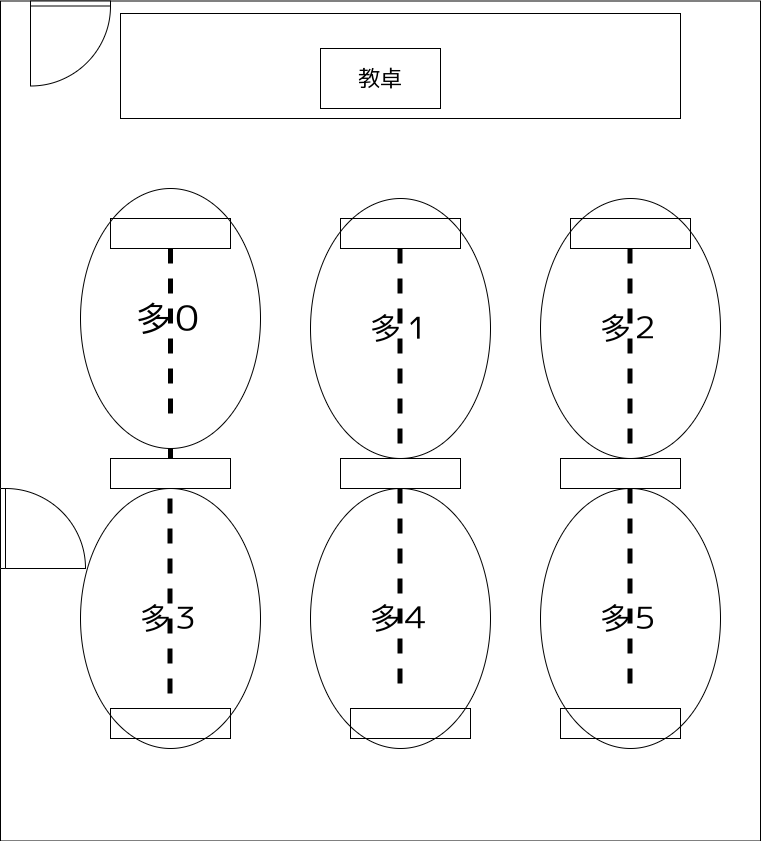

The diagram above was exported from draw.io. Its source (the exported page's mxGraphModel, read from the mxfile embedded in the PNG):
<mxGraphModel dx="1032" dy="900" grid="1" gridSize="10" guides="1" tooltips="1" connect="1" arrows="1" fold="1" page="1" pageScale="1" pageWidth="827" pageHeight="1169" math="0" shadow="0">
  <root>
    <mxCell id="0" />
    <mxCell id="1" parent="0" />
    <mxCell id="2" value="" style="rounded=0;whiteSpace=wrap;html=1;" vertex="1" parent="1">
      <mxGeometry x="40" y="42.5" width="760" height="840" as="geometry" />
    </mxCell>
    <mxCell id="3" value="" style="verticalLabelPosition=bottom;html=1;verticalAlign=top;align=center;shape=mxgraph.floorplan.doorLeft;aspect=fixed;direction=north;" vertex="1" parent="1">
      <mxGeometry x="40" y="530" width="85" height="80" as="geometry" />
    </mxCell>
    <mxCell id="4" value="" style="verticalLabelPosition=bottom;html=1;verticalAlign=top;align=center;shape=mxgraph.floorplan.doorLeft;aspect=fixed;" vertex="1" parent="1">
      <mxGeometry x="70" y="42.5" width="80" height="85" as="geometry" />
    </mxCell>
    <mxCell id="5" value="" style="rounded=0;whiteSpace=wrap;html=1;" vertex="1" parent="1">
      <mxGeometry x="160" y="55" width="560" height="105" as="geometry" />
    </mxCell>
    <mxCell id="6" value="&lt;font style=&quot;font-size: 22px&quot;&gt;教卓&lt;/font&gt;" style="rounded=0;whiteSpace=wrap;html=1;" vertex="1" parent="1">
      <mxGeometry x="360" y="90" width="120" height="60" as="geometry" />
    </mxCell>
    <mxCell id="7" value="" style="rounded=0;whiteSpace=wrap;html=1;" vertex="1" parent="1">
      <mxGeometry x="150" y="260" width="120" height="30" as="geometry" />
    </mxCell>
    <mxCell id="8" value="" style="rounded=0;whiteSpace=wrap;html=1;" vertex="1" parent="1">
      <mxGeometry x="150" y="500" width="120" height="30" as="geometry" />
    </mxCell>
    <mxCell id="9" value="" style="rounded=0;whiteSpace=wrap;html=1;" vertex="1" parent="1">
      <mxGeometry x="150" y="750" width="120" height="30" as="geometry" />
    </mxCell>
    <mxCell id="10" value="" style="rounded=0;whiteSpace=wrap;html=1;" vertex="1" parent="1">
      <mxGeometry x="610" y="260" width="120" height="30" as="geometry" />
    </mxCell>
    <mxCell id="11" value="" style="rounded=0;whiteSpace=wrap;html=1;" vertex="1" parent="1">
      <mxGeometry x="600" y="500" width="120" height="30" as="geometry" />
    </mxCell>
    <mxCell id="12" value="" style="rounded=0;whiteSpace=wrap;html=1;" vertex="1" parent="1">
      <mxGeometry x="600" y="750" width="120" height="30" as="geometry" />
    </mxCell>
    <mxCell id="13" value="" style="rounded=0;whiteSpace=wrap;html=1;" vertex="1" parent="1">
      <mxGeometry x="380" y="260" width="120" height="30" as="geometry" />
    </mxCell>
    <mxCell id="14" value="" style="rounded=0;whiteSpace=wrap;html=1;" vertex="1" parent="1">
      <mxGeometry x="380" y="500" width="120" height="30" as="geometry" />
    </mxCell>
    <mxCell id="15" value="" style="rounded=0;whiteSpace=wrap;html=1;" vertex="1" parent="1">
      <mxGeometry x="390" y="750" width="120" height="30" as="geometry" />
    </mxCell>
    <mxCell id="16" value="" style="endArrow=none;dashed=1;html=1;exitX=0.5;exitY=1;exitDx=0;exitDy=0;entryX=0.5;entryY=0;entryDx=0;entryDy=0;strokeWidth=5;" edge="1" parent="1" source="22" target="8">
      <mxGeometry width="50" height="50" relative="1" as="geometry">
        <mxPoint x="390" y="480" as="sourcePoint" />
        <mxPoint x="440" y="430" as="targetPoint" />
      </mxGeometry>
    </mxCell>
    <mxCell id="17" value="" style="endArrow=none;dashed=1;html=1;exitX=0.5;exitY=1;exitDx=0;exitDy=0;entryX=0.5;entryY=0;entryDx=0;entryDy=0;strokeWidth=5;" edge="1" parent="1">
      <mxGeometry width="50" height="50" relative="1" as="geometry">
        <mxPoint x="209.5" y="540" as="sourcePoint" />
        <mxPoint x="209.5" y="750" as="targetPoint" />
      </mxGeometry>
    </mxCell>
    <mxCell id="18" value="" style="endArrow=none;dashed=1;html=1;exitX=0.5;exitY=1;exitDx=0;exitDy=0;entryX=0.5;entryY=0;entryDx=0;entryDy=0;strokeWidth=5;" edge="1" parent="1">
      <mxGeometry width="50" height="50" relative="1" as="geometry">
        <mxPoint x="439.5" y="290" as="sourcePoint" />
        <mxPoint x="439.5" y="500" as="targetPoint" />
      </mxGeometry>
    </mxCell>
    <mxCell id="19" value="" style="endArrow=none;dashed=1;html=1;exitX=0.5;exitY=1;exitDx=0;exitDy=0;entryX=0.5;entryY=0;entryDx=0;entryDy=0;strokeWidth=5;" edge="1" parent="1">
      <mxGeometry width="50" height="50" relative="1" as="geometry">
        <mxPoint x="439.5" y="530" as="sourcePoint" />
        <mxPoint x="439.5" y="740" as="targetPoint" />
      </mxGeometry>
    </mxCell>
    <mxCell id="20" value="" style="endArrow=none;dashed=1;html=1;exitX=0.5;exitY=1;exitDx=0;exitDy=0;entryX=0.5;entryY=0;entryDx=0;entryDy=0;strokeWidth=5;" edge="1" parent="1">
      <mxGeometry width="50" height="50" relative="1" as="geometry">
        <mxPoint x="669.5" y="290" as="sourcePoint" />
        <mxPoint x="669.5" y="500" as="targetPoint" />
      </mxGeometry>
    </mxCell>
    <mxCell id="21" value="" style="endArrow=none;dashed=1;html=1;exitX=0.5;exitY=1;exitDx=0;exitDy=0;entryX=0.5;entryY=0;entryDx=0;entryDy=0;strokeWidth=5;" edge="1" parent="1">
      <mxGeometry width="50" height="50" relative="1" as="geometry">
        <mxPoint x="669.5" y="530" as="sourcePoint" />
        <mxPoint x="669.5" y="740" as="targetPoint" />
      </mxGeometry>
    </mxCell>
    <mxCell id="22" value="&lt;font style=&quot;font-size: 34px&quot;&gt;多０&lt;br&gt;&lt;/font&gt;" style="ellipse;whiteSpace=wrap;html=1;fillColor=none;" vertex="1" parent="1">
      <mxGeometry x="120" y="230" width="180" height="260" as="geometry" />
    </mxCell>
    <mxCell id="23" value="" style="endArrow=none;dashed=1;html=1;exitX=0.5;exitY=1;exitDx=0;exitDy=0;entryX=0.5;entryY=0.875;entryDx=0;entryDy=0;strokeWidth=5;entryPerimeter=0;" edge="1" parent="1" source="7" target="22">
      <mxGeometry width="50" height="50" relative="1" as="geometry">
        <mxPoint x="210" y="290" as="sourcePoint" />
        <mxPoint x="210" y="500" as="targetPoint" />
      </mxGeometry>
    </mxCell>
    <mxCell id="24" value="&lt;font style=&quot;font-size: 30px&quot;&gt;多３&lt;/font&gt;" style="ellipse;whiteSpace=wrap;html=1;fillColor=none;" vertex="1" parent="1">
      <mxGeometry x="120" y="530" width="180" height="260" as="geometry" />
    </mxCell>
    <mxCell id="25" value="&lt;font style=&quot;font-size: 30px&quot;&gt;多１&lt;/font&gt;" style="ellipse;whiteSpace=wrap;html=1;fillColor=none;" vertex="1" parent="1">
      <mxGeometry x="350" y="240" width="180" height="260" as="geometry" />
    </mxCell>
    <mxCell id="26" value="&lt;font style=&quot;font-size: 30px&quot;&gt;多２&lt;/font&gt;" style="ellipse;whiteSpace=wrap;html=1;fillColor=none;" vertex="1" parent="1">
      <mxGeometry x="580" y="240" width="180" height="260" as="geometry" />
    </mxCell>
    <mxCell id="27" value="&lt;font style=&quot;font-size: 30px&quot;&gt;多４&lt;/font&gt;" style="ellipse;whiteSpace=wrap;html=1;fillColor=none;" vertex="1" parent="1">
      <mxGeometry x="350" y="530" width="180" height="260" as="geometry" />
    </mxCell>
    <mxCell id="28" value="&lt;font style=&quot;font-size: 30px&quot;&gt;多５&lt;/font&gt;" style="ellipse;whiteSpace=wrap;html=1;fillColor=none;" vertex="1" parent="1">
      <mxGeometry x="580" y="530" width="180" height="260" as="geometry" />
    </mxCell>
  </root>
</mxGraphModel>